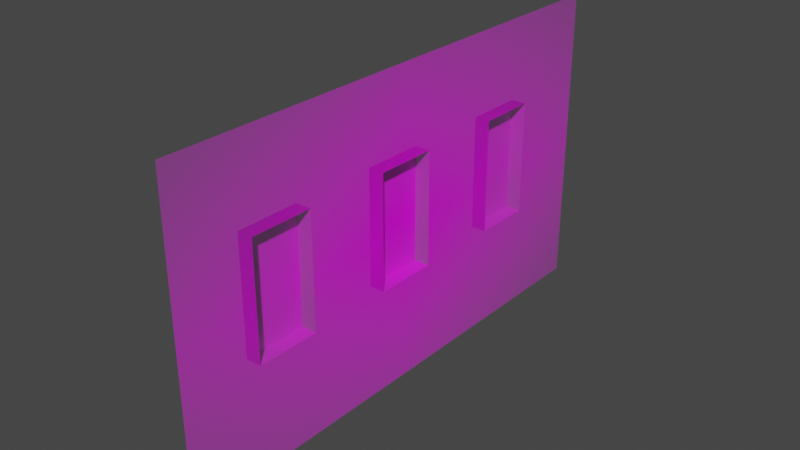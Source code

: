 # Source: modelado_en_base_a_textura.blend  (saved by Blender 2.93.21; exported with 4.5.12 LTS)
import bpy
from mathutils import Matrix  # noqa: F401  (used for matrix-valued properties, if any)

bpy.ops.wm.read_factory_settings(use_empty=True)
scene = bpy.context.scene
scene.name = 'Scene'

# ---- collections
col_collection = bpy.data.collections.new('Collection'); scene.collection.children.link(col_collection)

# ---- images (referenced by path relative to the original .blend; pixels are not part of the script)
import os
ASSET_DIR = os.environ.get("B2B_ASSET_DIR", "")  # directory of the original .blend (textures are referenced by path, not embedded)
HERE = os.path.dirname(os.path.abspath(__file__))  # packed textures are extracted next to this script under _unpacked/

def load_image(name, relpath, width, height, colorspace="sRGB"):
    """Load a texture the original file referenced (path relative to the .blend, or extracted next to this script)."""
    p = next((c for c in (os.path.join(HERE, relpath), os.path.join(ASSET_DIR, relpath)) if relpath and os.path.exists(c)), "")
    if p:
        img = bpy.data.images.load(p, check_existing=True)
        img.name = name
    else:  # same state as the original file: an image datablock whose file is absent (Cycles renders it pink)
        img = bpy.data.images.new(name, width, height)
        img.source = "FILE"
        img.filepath = "//" + (relpath or name)
    img.colorspace_settings.name = colorspace
    return img
img_texturescom_buildingshouseold0179_s_jpg = load_image('TexturesCom_BuildingsHouseOld0179_S.jpg', 'TexturesCom_BuildingsHouseOld0179_S.jpg', 1024, 1024, 'sRGB')

# ---- materials (node trees are filled in below, after node groups)
mat_texturescom_buildingshouseold0179_s = bpy.data.materials.new('TexturesCom_BuildingsHouseOld0179_S')
mat_texturescom_buildingshouseold0179_s.use_transparent_shadow = False

# ---- material node trees
mat_texturescom_buildingshouseold0179_s.use_nodes = True; mat_texturescom_buildingshouseold0179_s.node_tree.nodes.clear()
_N = mat_texturescom_buildingshouseold0179_s.node_tree.nodes; _L = mat_texturescom_buildingshouseold0179_s.node_tree.links
n0 = _N.new('ShaderNodeOutputMaterial'); n0.name = 'Material Output'; n0.location = (300, 300)
n1 = _N.new('ShaderNodeTexImage'); n1.name = 'Image Texture'; n1.location = (-200, 300)
n1.image = img_texturescom_buildingshouseold0179_s_jpg
n1.extension = 'CLIP'
n2 = _N.new('ShaderNodeBsdfPrincipled'); n2.name = 'Principled BSDF'; n2.location = (0, 300)
n2.distribution = 'GGX'
n2.subsurface_method = 'BURLEY'
n2.inputs[3].default_value = 1.45
n2.inputs[27].default_value = (0.0, 0.0, 0.0, 1.0)
n2.inputs[28].default_value = 1.0
_L.new(n1.outputs[0], n2.inputs[0])
_L.new(n1.outputs[1], n2.inputs[4])
_L.new(n2.outputs[0], n0.inputs[0])
n0.is_active_output = True

# ---- world
world_world = bpy.data.worlds.new('World'); scene.world = world_world
world_world.use_nodes = True; world_world.node_tree.nodes.clear()
_N = world_world.node_tree.nodes; _L = world_world.node_tree.links
n0 = _N.new('ShaderNodeOutputWorld'); n0.name = 'World Output'; n0.location = (300, 300)
n1 = _N.new('ShaderNodeBackground'); n1.name = 'Background'; n1.location = (10, 300)
n1.inputs[0].default_value = (0.05088, 0.05088, 0.05088, 1.0)
_L.new(n1.outputs[0], n0.inputs[0])
n0.is_active_output = True
world_world.color = (0.05088, 0.05088, 0.05088)
world_world.use_sun_shadow = False
world_world.sun_shadow_jitter_overblur = 0.0

# ---- meshes
me_texturescom_buildingshouseold0179_s = bpy.data.meshes.new('TexturesCom_BuildingsHouseOld0179_S')
me_texturescom_buildingshouseold0179_s.from_pydata([(-0.8505, -0.5, 0.0), (0.8505, -0.5, 0.0), (-0.8505, 0.5, 0.0), (0.8505, 0.5, 0.0), (-0.5917, -0.5, 0.0), (-0.5917, 0.5, 0.0), (-0.3857, -0.5, 0.0), (-0.3857, 0.5, 0.0), (-0.1024, -0.5, 0.0), (-0.1024, 0.5, 0.0), (0.101, -0.5, 0.0), (0.101, 0.5, 0.0), (0.3905, -0.5, 0.0), (0.3905, 0.5, 0.0), (0.5843, -0.5, 0.0), (0.5843, 0.5, 0.0), (-0.8505, -0.1675, 0.0), (0.8505, -0.1675, 0.0), (-0.5917, -0.1675, 0.0), (-0.3857, -0.1675, 0.0), (-0.1024, -0.1675, 0.0), (0.101, -0.1675, 0.0), (0.3905, -0.1675, 0.0), (0.5843, -0.1675, 0.0), (0.8505, 0.2076, 0.0), (-0.5917, 0.2076, 0.0), (-0.3857, 0.2076, 0.0), (-0.1024, 0.2076, 0.0), (0.101, 0.2076, 0.0), (0.3905, 0.2076, 0.0), (0.5843, 0.2076, 0.0), (-0.8505, 0.2076, 0.0), (0.5843, -0.1675, -0.05066), (0.3905, -0.1675, -0.05066), (0.101, -0.1675, -0.05066), (-0.1024, -0.1675, -0.05066), (-0.3857, -0.1675, -0.05066), (-0.5917, -0.1675, -0.05066), (-0.5917, 0.2076, -0.05066), (-0.3857, 0.2076, -0.05066), (-0.1024, 0.2076, -0.05066), (0.101, 0.2076, -0.05066), (0.3905, 0.2076, -0.05066), (0.5843, 0.2076, -0.05066)], [], [(30, 24, 3, 15), (31, 25, 5, 2), (25, 26, 7, 5), (26, 27, 9, 7), (27, 28, 11, 9), (28, 29, 13, 11), (29, 30, 15, 13), (12, 14, 23, 22), (10, 12, 22, 21), (8, 10, 21, 20), (6, 8, 20, 19), (4, 6, 19, 18), (0, 4, 18, 16), (14, 1, 17, 23), (22, 23, 32, 33), (21, 22, 29, 28), (28, 27, 40, 41), (19, 20, 27, 26), (27, 20, 35, 40), (16, 18, 25, 31), (23, 17, 24, 30), (33, 32, 43, 42), (35, 34, 41, 40), (37, 36, 39, 38), (18, 19, 36, 37), (21, 28, 41, 34), (25, 18, 37, 38), (30, 29, 42, 43), (29, 22, 33, 42), (26, 25, 38, 39), (20, 21, 34, 35), (19, 26, 39, 36), (23, 30, 43, 32)])
_uv = me_texturescom_buildingshouseold0179_s.uv_layers.new(name='UVMap')
_uv.uv.foreach_set('vector', [0.8435, 0.7076, 1.0, 0.7076, 1.0, 1.0, 0.8435, 1.0, 0.0, 0.7076, 0.1521, 0.7076, 0.1521, 1.0, 0.0, 1.0, 0.1521, 0.7076, 0.2732, 0.7076, 0.2732, 1.0, 0.1521, 1.0, 0.2732, 0.7076, 0.4398, 0.7076, 0.4398, 1.0, 0.2732, 1.0, 0.4398, 0.7076, 0.5594, 0.7076, 0.5594, 1.0, 0.4398, 1.0, 0.5594, 0.7076, 0.7296, 0.7076, 0.7296, 1.0, 0.5594, 1.0, 0.7296, 0.7076, 0.8435, 0.7076, 0.8435, 1.0, 0.7296, 1.0, 0.7296, 0.0, 0.8435, 0.0, 0.8435, 0.3325, 0.7296, 0.3325, 0.5594, 0.0, 0.7296, 0.0, 0.7296, 0.3325, 0.5594, 0.3325, 0.4398, 0.0, 0.5594, 0.0, 0.5594, 0.3325, 0.4398, 0.3325, 0.2732, 0.0, 0.4398, 0.0, 0.4398, 0.3325, 0.2732, 0.3325, 0.1521, 0.0, 0.2732, 0.0, 0.2732, 0.3325, 0.1521, 0.3325, 0.0, 0.0, 0.1521, 0.0, 0.1521, 0.3325, 0.0, 0.3325, 0.8435, 0.0, 1.0, 0.0, 1.0, 0.3325, 0.8435, 0.3325, 0.7296, 0.3325, 0.8435, 0.3325, 0.8435, 0.3325, 0.7296, 0.3325, 0.5594, 0.3325, 0.7296, 0.3325, 0.7296, 0.7076, 0.5594, 0.7076, 0.0462, 0.6026, 0.0462, 0.3917, 0.07707, 0.3917, 0.07707, 0.6026, 0.2732, 0.3325, 0.4398, 0.3325, 0.4398, 0.7076, 0.2732, 0.7076, 0.03057, 0.7173, 0.03057, 0.3284, 0.06144, 0.3284, 0.06144, 0.7173, 0.0, 0.3325, 0.1521, 0.3325, 0.1521, 0.7076, 0.0, 0.7076, 0.8435, 0.3325, 1.0, 0.3325, 1.0, 0.7076, 0.8435, 0.7076, 0.7296, 0.3325, 0.8435, 0.3325, 0.8435, 0.7076, 0.7296, 0.7076, 0.4398, 0.3325, 0.5594, 0.3325, 0.5594, 0.7076, 0.4398, 0.7076, 0.1521, 0.3325, 0.2732, 0.3325, 0.2732, 0.7076, 0.1521, 0.7076, 0.1521, 0.3325, 0.2732, 0.3325, 0.2732, 0.3325, 0.1521, 0.3325, 0.0462, 0.9914, 0.0462, 0.6026, 0.07707, 0.6026, 0.07707, 0.9914, 0.01522, 0.3917, 0.01522, 0.002837, 0.04609, 0.002837, 0.04609, 0.3917, 0.07717, 0.5926, 0.07717, 0.3917, 0.108, 0.3917, 0.108, 0.5926, 0.06155, 0.7173, 0.06155, 0.3284, 0.09242, 0.3284, 0.09242, 0.7173, 0.01522, 0.6052, 0.01522, 0.3917, 0.04609, 0.3917, 0.04609, 0.6052, 0.4398, 0.3325, 0.5594, 0.3325, 0.5594, 0.3325, 0.4398, 0.3325, 0.01522, 0.9941, 0.01522, 0.6052, 0.04609, 0.6052, 0.04609, 0.9941, 0.07717, 0.9814, 0.07717, 0.5926, 0.108, 0.5926, 0.108, 0.9814])
me_texturescom_buildingshouseold0179_s.materials.append(mat_texturescom_buildingshouseold0179_s)
me_texturescom_buildingshouseold0179_s.use_remesh_fix_poles = True
me_texturescom_buildingshouseold0179_s.use_remesh_preserve_attributes = False
me_texturescom_buildingshouseold0179_s.update()

# ---- objects
ob_texturescom_buildingshouseold0179_s = bpy.data.objects.new('TexturesCom_BuildingsHouseOld0179_S', me_texturescom_buildingshouseold0179_s)

# ---- transforms, parenting, visibility, modifiers, constraints
ob_texturescom_buildingshouseold0179_s.location = (0.5, 0.0, 0.5087)
ob_texturescom_buildingshouseold0179_s.rotation_mode = 'XZY'
ob_texturescom_buildingshouseold0179_s.rotation_euler = (1.571, -4.371e-08, 1.571)

# ---- collection membership
col_collection.objects.link(ob_texturescom_buildingshouseold0179_s)

# ---- scene / render settings (as saved in the file)
scene.frame_start = 1; scene.frame_end = 250; scene.frame_set(1)
scene.render.engine = 'BLENDER_EEVEE_NEXT'
scene.cycles.use_denoising = False
scene.cycles.samples = 128
scene.cycles.sampling_pattern = 'TABULATED_SOBOL'
scene.cycles.use_adaptive_sampling = False
scene.cycles.use_light_tree = False
scene.view_settings.view_transform = 'Filmic'
bpy.context.view_layer.update()

# ---- added for rendering (the .blend has no active camera and no usable light): camera, sun
cam_auto = bpy.data.cameras.new('AutoCamera')
cam_auto.lens = 50.0
cam_auto.sensor_width = 36.0
cam_auto.clip_end = 1000.0
ob_auto_camera = bpy.data.objects.new('AutoCamera', cam_auto)
scene.collection.objects.link(ob_auto_camera)
ob_auto_camera.location = (2.30089, -2.19147, 1.96969)
ob_auto_camera.rotation_euler = (1.09748, -7.21219e-08, 0.694738)
scene.camera = ob_auto_camera
light_auto_sun = bpy.data.lights.new('AutoSun', 'SUN')
light_auto_sun.energy = 3.0
light_auto_sun.angle = 0.0523599
ob_auto_sun = bpy.data.objects.new('AutoSun', light_auto_sun)
scene.collection.objects.link(ob_auto_sun)
ob_auto_sun.rotation_euler = (0.872665, 0.174533, 0.523599)
bpy.context.view_layer.update()
